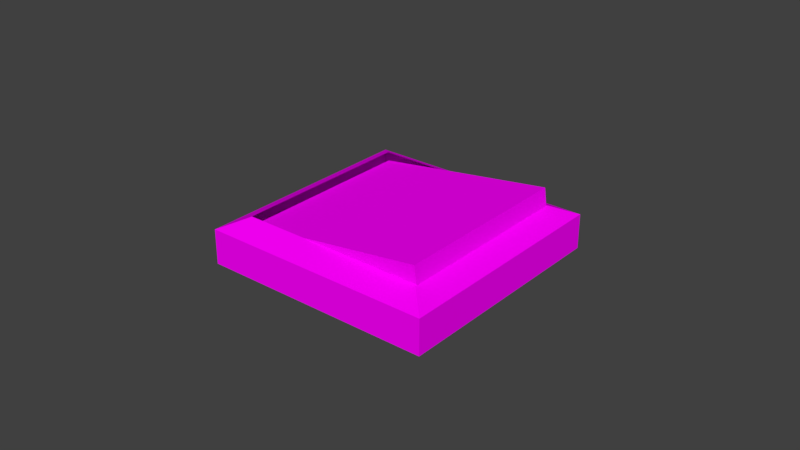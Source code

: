 # Source: light-switch.blend  (saved by Blender 2.79.0; exported with 4.5.12 LTS)
import bpy
from mathutils import Matrix  # noqa: F401  (used for matrix-valued properties, if any)

bpy.ops.wm.read_factory_settings(use_empty=True)
scene = bpy.context.scene
scene.name = 'Scene'

# ---- collections
col_collection_2 = bpy.data.collections.new('Collection 2'); scene.collection.children.link(col_collection_2)

# ---- images (referenced by path relative to the original .blend; pixels are not part of the script)
import os
ASSET_DIR = os.environ.get("B2B_ASSET_DIR", "")  # directory of the original .blend (textures are referenced by path, not embedded)
HERE = os.path.dirname(os.path.abspath(__file__))  # packed textures are extracted next to this script under _unpacked/

def load_image(name, relpath, width, height, colorspace="sRGB"):
    """Load a texture the original file referenced (path relative to the .blend, or extracted next to this script)."""
    p = next((c for c in (os.path.join(HERE, relpath), os.path.join(ASSET_DIR, relpath)) if relpath and os.path.exists(c)), "")
    if p:
        img = bpy.data.images.load(p, check_existing=True)
        img.name = name
    else:  # same state as the original file: an image datablock whose file is absent (Cycles renders it pink)
        img = bpy.data.images.new(name, width, height)
        img.source = "FILE"
        img.filepath = "//" + (relpath or name)
    img.colorspace_settings.name = colorspace
    return img
img_lowpolytexture_png = load_image('LowPolyTexture.png', 'LowPolyTexture.png', 1024, 1024, 'sRGB')

# ---- materials (node trees are filled in below, after node groups)
mat_main = bpy.data.materials.new('Main')
mat_main.alpha_threshold = 0.0
mat_main.roughness = 0.5

# ---- material node trees
mat_main.use_nodes = True; mat_main.node_tree.nodes.clear()
_N = mat_main.node_tree.nodes; _L = mat_main.node_tree.links
n0 = _N.new('ShaderNodeOutputMaterial'); n0.name = 'Material Output'; n0.location = (300, 300)
n1 = _N.new('ShaderNodeBsdfDiffuse'); n1.name = 'Diffuse BSDF'; n1.location = (10, 300)
n2 = _N.new('ShaderNodeTexImage'); n2.name = 'Image Texture'; n2.location = (-180, 300)
n2.width = 140
n2.image = img_lowpolytexture_png
_L.new(n1.outputs[0], n0.inputs[0])
_L.new(n2.outputs[0], n1.inputs[0])
n0.is_active_output = True

# ---- world
world_world = bpy.data.worlds.new('World'); scene.world = world_world
world_world.color = (0.05088, 0.05088, 0.05088)
world_world.use_sun_shadow = False
world_world.sun_shadow_jitter_overblur = 0.0
world_world.cycles.sampling_method = 'MANUAL'

# ---- meshes
me_plane_001 = bpy.data.meshes.new('Plane.001')
me_plane_001.from_pydata([(-0.7972, 0.7972, 0.09695), (-0.7972, -0.7972, 0.09695), (0.7972, -0.7972, 0.09695), (0.7972, 0.7972, 0.09695), (-0.7972, 0.7972, 0.2917), (-0.7972, -0.7972, 0.2917), (0.7972, -0.7972, 0.2917), (0.7972, 0.7972, 0.2917)], [], [(0, 1, 5, 4), (5, 6, 7, 4), (3, 0, 4, 7), (1, 2, 6, 5), (2, 3, 7, 6)])
_uv = me_plane_001.uv_layers.new(name='UVMap')
_uv.uv.foreach_set('vector', [0.2218, 0.896, 0.2218, 0.9721, 0.2155, 0.9721, 0.2155, 0.896, 0.1519, 0.9721, 0.1519, 0.896, 0.203, 0.896, 0.203, 0.9721, 0.228, 0.896, 0.228, 0.9721, 0.2218, 0.9721, 0.2218, 0.896, 0.2093, 0.9721, 0.2093, 0.896, 0.2155, 0.896, 0.2155, 0.9721, 0.2093, 0.896, 0.2093, 0.9721, 0.203, 0.9721, 0.203, 0.896])
me_plane_001.materials.append(mat_main)
me_plane_001.use_remesh_preserve_volume = False
me_plane_001.use_remesh_preserve_attributes = False
me_plane_001.use_mirror_vertex_groups = False
me_plane_001.update()
me_plane = bpy.data.meshes.new('Plane')
me_plane.from_pydata([(-1.0, -1.0, -0.2976), (1.0, -1.0, -0.2976), (-1.0, 1.0, -0.2976), (1.0, 1.0, -0.2976), (-1.0, 1.0, 0.0), (-1.0, -1.0, 0.0), (1.0, -1.0, 0.0), (1.0, 1.0, 0.0), (-0.7972, 0.7972, 0.09695), (-0.7972, -0.7972, 0.09695), (0.7972, -0.7972, 0.09695), (0.7972, 0.7972, 0.09695)], [], [(0, 2, 3, 1), (6, 7, 11, 10), (0, 1, 6, 5), (1, 3, 7, 6), (2, 0, 5, 4), (3, 2, 4, 7), (4, 5, 9, 8), (7, 4, 8, 11), (5, 6, 10, 9)])
_uv = me_plane.uv_layers.new(name='UVMap')
_uv.uv.foreach_set('vector', [0.5691, 0.9434, 0.5171, 0.9434, 0.5171, 0.8923, 0.5691, 0.8923, 0.5724, 0.8923, 0.6193, 0.8923, 0.6156, 0.8974, 0.5783, 0.8974, 0.5691, 0.9434, 0.5691, 0.8923, 0.5724, 0.8923, 0.5724, 0.9434, 0.5326, 0.9944, 0.5326, 0.9434, 0.5403, 0.9434, 0.5403, 0.9944, 0.5326, 0.9434, 0.5326, 0.9944, 0.5249, 0.9944, 0.5249, 0.9434, 0.5249, 0.9434, 0.5249, 0.9944, 0.5171, 0.9944, 0.5171, 0.9434, 0.6193, 0.9434, 0.5724, 0.9434, 0.5783, 0.9382, 0.6156, 0.9382, 0.6193, 0.8923, 0.6193, 0.9434, 0.6156, 0.9382, 0.6156, 0.8974, 0.5724, 0.9434, 0.5724, 0.8923, 0.5783, 0.8974, 0.5783, 0.9382])
me_plane.materials.append(mat_main)
me_plane.use_remesh_preserve_volume = False
me_plane.use_remesh_preserve_attributes = False
me_plane.use_mirror_vertex_groups = False
me_plane.update()

# ---- objects
ob_plane_001 = bpy.data.objects.new('Plane.001', me_plane_001)
ob_plane = bpy.data.objects.new('Plane', me_plane)

# ---- transforms, parenting, visibility, modifiers, constraints
ob_plane_001.location = (0.001281, 0.0, -0.004991)
ob_plane_001.rotation_euler = (0.0, -0.1373, 0.0)
ob_plane_001.scale = (0.03785, 0.03785, 0.03785)
ob_plane_001.lineart.crease_threshold = 0.0
ob_plane.location = (-0.0002394, 0.0, 0.0009326)
ob_plane.scale = (0.03785, 0.03785, 0.03785)
ob_plane.lineart.crease_threshold = 0.0

# ---- collection membership
col_collection_2.objects.link(ob_plane_001)
col_collection_2.objects.link(ob_plane)

# ---- scene / render settings (as saved in the file)
scene.frame_start = 1; scene.frame_end = 250; scene.frame_set(1)
scene.render.engine = 'CYCLES'
scene.render.resolution_percentage = 50
scene.render.dither_intensity = 0.0
scene.cycles.use_denoising = False
scene.cycles.samples = 128
scene.cycles.sampling_pattern = 'TABULATED_SOBOL'
scene.cycles.use_adaptive_sampling = False
scene.cycles.use_light_tree = False
scene.cycles.blur_glossy = 0.0
scene.cycles.sample_clamp_indirect = 0.0
scene.view_settings.view_transform = 'Standard'
bpy.context.view_layer.update()

# ---- added for rendering (the .blend has no active camera and no usable light): camera, sun
cam_auto = bpy.data.cameras.new('AutoCamera')
cam_auto.lens = 50.0
cam_auto.sensor_width = 36.0
cam_auto.clip_end = 1000.0
ob_auto_camera = bpy.data.objects.new('AutoCamera', cam_auto)
scene.collection.objects.link(ob_auto_camera)
ob_auto_camera.location = (0.184806, -0.222054, 0.147909)
ob_auto_camera.rotation_euler = (1.09748, -7.21219e-08, 0.694738)
scene.camera = ob_auto_camera
light_auto_sun = bpy.data.lights.new('AutoSun', 'SUN')
light_auto_sun.energy = 3.0
light_auto_sun.angle = 0.0523599
ob_auto_sun = bpy.data.objects.new('AutoSun', light_auto_sun)
scene.collection.objects.link(ob_auto_sun)
ob_auto_sun.rotation_euler = (0.872665, 0.174533, 0.523599)
bpy.context.view_layer.update()
